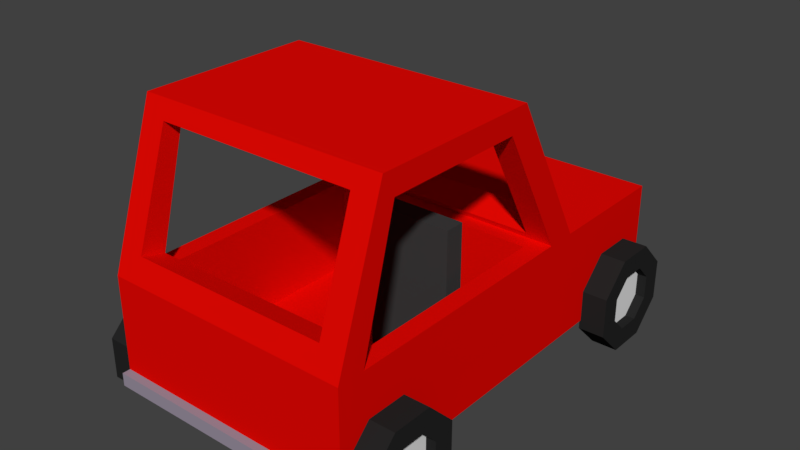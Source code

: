 # Source: Car.blend  (saved by Blender 2.79.0; exported with 4.5.12 LTS)
import bpy
from mathutils import Matrix  # noqa: F401  (used for matrix-valued properties, if any)

bpy.ops.wm.read_factory_settings(use_empty=True)
scene = bpy.context.scene
scene.name = 'Scene'

# ---- collections
col_collection_1 = bpy.data.collections.new('Collection 1'); scene.collection.children.link(col_collection_1)

# ---- materials (node trees are filled in below, after node groups)
mat_material = bpy.data.materials.new('Material')
mat_material.alpha_threshold = 0.0
mat_material.diffuse_color = (0.04518, 0.04518, 0.04518, 1.0)
mat_material.roughness = 0.5
mat_outer_tire = bpy.data.materials.new('Outer Tire')
mat_outer_tire.alpha_threshold = 0.0
mat_outer_tire.diffuse_color = (0.01885, 0.01885, 0.01885, 1.0)
mat_outer_tire.roughness = 0.5
mat_outer_tire.specular_intensity = 0.0
mat_inner_tire = bpy.data.materials.new('Inner Tire')
mat_inner_tire.alpha_threshold = 0.0
mat_inner_tire.roughness = 0.5
mat_car_body = bpy.data.materials.new('Car Body')
mat_car_body.alpha_threshold = 0.0
mat_car_body.diffuse_color = (0.8, 0.002516, 0.0007249, 1.0)
mat_car_body.roughness = 0.5
mat_head_lights = bpy.data.materials.new('Head Lights')
mat_head_lights.alpha_threshold = 0.0
mat_head_lights.roughness = 0.5
mat_bumper = bpy.data.materials.new('Bumper')
mat_bumper.alpha_threshold = 0.0
mat_bumper.diffuse_color = (0.3222, 0.2752, 0.3493, 1.0)
mat_bumper.roughness = 0.5

# ---- material node trees

# ---- world
world_world = bpy.data.worlds.new('World'); scene.world = world_world
world_world.color = (0.05088, 0.05088, 0.05088)
world_world.use_sun_shadow = False
world_world.sun_shadow_jitter_overblur = 0.0
world_world.cycles.sampling_method = 'MANUAL'

# ---- meshes
me_cube_005 = bpy.data.meshes.new('Cube.005')
me_cube_005.from_pydata([(-0.7746, -0.5, -0.2513), (-0.7746, -0.5, 0.3531), (-0.7746, 1.0, -0.2513), (-0.7746, 1.0, 0.3438), (0.7746, -0.5, -0.2513), (0.7746, -0.5, 0.3531), (0.7746, 1.0, -0.2513), (0.7746, 1.0, 0.3438), (-0.7746, -0.1321, -0.2513), (-0.7746, -0.1321, 0.3438), (0.7746, -0.1321, -0.2513), (0.7746, -0.1321, 0.3438), (0.7746, -0.1321, 2.399), (0.7746, -0.5, 2.399), (-0.7746, -0.5, 2.399), (-0.7746, -0.1321, 2.399)], [], [(8, 9, 3, 2), (2, 3, 7, 6), (10, 11, 5, 4), (4, 5, 1, 0), (8, 10, 4, 0), (11, 9, 15, 12), (7, 3, 9, 11), (2, 6, 10, 8), (6, 7, 11, 10), (0, 1, 9, 8), (12, 15, 14, 13), (5, 11, 12, 13), (9, 1, 14, 15), (1, 5, 13, 14)])
me_cube_005.materials.append(mat_material)
me_cube_005.use_remesh_preserve_volume = False
me_cube_005.use_remesh_preserve_attributes = False
me_cube_005.use_mirror_vertex_groups = False
me_cube_005.update()
me_cylinder_001 = bpy.data.meshes.new('Cylinder.001')
me_cylinder_001.from_pydata([(-0.02218, 0.9239, 0.3827), (0.4784, 0.9239, 0.3827), (-0.02218, 0.9239, -0.3827), (0.4784, 0.9239, -0.3827), (-0.02218, 0.3827, -0.9239), (0.4784, 0.3827, -0.9239), (-0.02218, -0.3827, -0.9239), (0.4784, -0.3827, -0.9239), (-0.02218, -0.9239, -0.3827), (0.4784, -0.9239, -0.3827), (-0.02218, -0.9239, 0.3827), (0.4784, -0.9239, 0.3827), (-0.02218, -0.3827, 0.9239), (0.4784, -0.3827, 0.9239), (-0.02218, 0.3827, 0.9239), (0.4784, 0.3827, 0.9239), (-0.02218, -0.5353, -0.2217), (0.4784, -0.5353, -0.2217), (-0.02218, -0.2217, -0.5353), (0.4784, -0.2217, -0.5353), (0.4784, 0.5353, -0.2217), (-0.02218, 0.5353, -0.2217), (0.4784, 0.5353, 0.2217), (-0.02218, 0.5353, 0.2217), (-0.02218, -0.5353, 0.2217), (0.4784, -0.5353, 0.2217), (0.4784, 0.2217, 0.5353), (-0.02218, 0.2217, 0.5353), (0.4784, -0.2217, 0.5353), (-0.02218, -0.2217, 0.5353), (0.4784, 0.2217, -0.5353), (-0.02218, 0.2217, -0.5353), (0.1612, 0.5353, 0.2217), (0.295, 0.5353, 0.2217), (0.295, -0.5353, -0.2217), (0.1612, -0.5353, -0.2217), (0.295, -0.5353, 0.2217), (0.1612, -0.5353, 0.2217), (0.295, 0.5353, -0.2217), (0.1612, 0.5353, -0.2217), (0.295, -0.2217, 0.5353), (0.1612, -0.2217, 0.5353), (0.295, 0.2217, -0.5353), (0.1612, 0.2217, -0.5353), (0.295, 0.2217, 0.5353), (0.1612, 0.2217, 0.5353), (0.295, -0.2217, -0.5353), (0.1612, -0.2217, -0.5353)], [], [(0, 1, 3, 2), (2, 3, 5, 4), (4, 5, 7, 6), (6, 7, 9, 8), (8, 9, 11, 10), (10, 11, 13, 12), (12, 13, 15, 14), (14, 15, 1, 0), (12, 29, 24, 10), (44, 26, 28, 40), (42, 30, 20, 38), (40, 28, 25, 36), (46, 19, 30, 42), (34, 17, 19, 46), (33, 22, 26, 44), (38, 20, 22, 33), (36, 25, 17, 34), (14, 27, 29, 12), (11, 25, 28, 13), (9, 17, 25, 11), (7, 19, 17, 9), (5, 30, 19, 7), (3, 20, 30, 5), (1, 22, 20, 3), (15, 26, 22, 1), (13, 28, 26, 15), (10, 24, 16, 8), (8, 16, 18, 6), (4, 6, 18, 31), (4, 31, 21, 2), (2, 21, 23, 0), (0, 23, 27, 14), (24, 37, 35, 16), (37, 35, 34, 36), (21, 39, 32, 23), (39, 32, 33, 38), (23, 32, 45, 27), (32, 45, 44, 33), (16, 35, 47, 18), (35, 47, 46, 34), (18, 47, 43, 31), (47, 43, 42, 46), (29, 41, 37, 24), (41, 37, 36, 40), (31, 43, 39, 21), (43, 39, 38, 42), (27, 45, 41, 29), (45, 41, 40, 44), (41, 45, 32, 39, 43, 47, 35, 37), (36, 34, 46, 42, 38, 33, 44, 40)])
me_cylinder_001.polygons.foreach_set('material_index', [0, 0, 0, 0, 0, 0, 0, 0, 0, 0, 0, 0, 0, 0, 0, 0, 0, 0, 0, 0, 0, 0, 0, 0, 0, 0, 0, 0, 0, 0, 0, 0, 0, 0, 0, 0, 0, 0, 0, 0, 0, 0, 0, 0, 0, 0, 0, 0, 1, 1])
me_cylinder_001.materials.append(mat_outer_tire)
me_cylinder_001.materials.append(mat_inner_tire)
me_cylinder_001.use_remesh_preserve_volume = False
me_cylinder_001.use_remesh_preserve_attributes = False
me_cylinder_001.use_mirror_vertex_groups = False
me_cylinder_001.update()
me_cube = bpy.data.meshes.new('Cube')
me_cube.from_pydata([(-2.109, -3.936, -1.348), (-2.109, -3.936, 0.6517), (-1.609, 4.272, -0.6347), (-1.609, 4.272, -0.06652), (2.109, -3.936, -1.348), (2.109, -3.936, 0.6517), (1.609, 4.272, -0.6347), (1.609, 4.272, -0.06652), (-2.109, 1.809, -1.348), (-2.109, 1.809, 0.6517), (2.109, 1.809, -1.348), (2.109, 1.809, 0.6517), (-2.109, 1.235, -1.348), (1.802, 0.928, 0.6517), (-1.802, 0.928, 0.6517), (2.109, 1.235, -1.348), (-2.109, 0.2669, 3.441), (2.109, 0.2669, 3.441), (-2.109, -0.07633, 3.022), (-2.109, 0.4982, 3.022), (2.109, 0.4982, 3.022), (2.109, -0.07633, 3.022), (2.109, -2.991, 3.441), (-2.109, -2.759, 3.022), (2.109, -2.759, 3.022), (-2.109, -3.419, -1.348), (1.802, -3.112, 0.6517), (-1.802, -3.112, 0.6517), (2.109, -3.419, -1.348), (2.109, -2.761, 3.025), (-2.109, -2.991, 3.441), (-2.109, -2.761, 3.025), (1.691, 1.603, 1.025), (1.691, 1.17, 0.7689), (-1.691, 1.603, 1.025), (-1.691, 1.17, 0.7689), (-1.691, 0.4982, 3.022), (-1.691, 0.4345, 3.138), (-1.691, 0.001605, 2.881), (-1.691, 0.1297, 2.65), (1.691, 0.4345, 3.138), (1.691, 0.001605, 2.881), (1.691, 0.4982, 3.022), (1.691, 1.073, 0.9445), (1.691, -3.331, 0.9679), (1.691, -3.786, 1.094), (-1.691, -3.786, 1.094), (-1.691, -3.331, 0.9679), (-1.691, -3.103, 3.11), (-1.691, -2.764, 3.016), (1.691, -3.103, 3.11), (1.691, -2.764, 3.016), (-2.109, -3.419, 0.6517), (-2.109, 1.235, 0.6517), (2.109, 1.235, 0.6517), (2.109, -3.419, 0.6517), (-1.802, -3.112, -1.092), (-1.802, 0.928, -1.092), (1.802, 0.928, -1.092), (1.802, -3.112, -1.092), (0.6802, 4.272, -0.6347), (0.6802, 4.272, -0.06652), (0.0, -3.936, -1.348), (2.384e-07, -3.936, 0.6517), (0.0, 1.809, 0.6517), (0.0, 1.809, -1.348), (0.0, 1.235, -1.348), (2.384e-07, -3.419, -1.348), (-0.6802, 4.272, -0.06652), (2.109, 4.272, 0.6517), (2.109, 4.272, -1.348), (-0.6802, 4.272, -0.6347), (-2.109, 4.272, 0.6517), (-2.109, 4.272, -1.348), (0.0, 4.272, -1.348), (-2.384e-07, 4.272, 0.6517), (0.6802, 4.422, -0.06652), (1.609, 4.422, -0.06652), (1.609, 4.422, -0.6347), (0.6802, 4.422, -0.6347), (-1.609, 4.422, -0.06652), (-1.609, 4.422, -0.6347), (-0.6802, 4.422, -0.6347), (-0.6802, 4.422, -0.06652), (-2.109, -3.936, -1.105), (-2.109, 4.272, -1.105), (2.109, 4.272, -1.105), (2.109, -3.936, -1.105), (2.109, 1.809, -1.105), (-2.109, 1.809, -1.105), (-2.109, 1.235, -1.105), (2.109, 1.235, -1.105), (-2.109, -3.419, -1.105), (2.109, -3.419, -1.105), (2.905e-08, -3.936, -1.105), (-2.905e-08, 4.272, -1.105), (-2.109, 4.401, -1.105), (-2.109, 4.401, -1.348), (0.0, 4.401, -1.348), (2.109, 4.401, -1.105), (2.109, 4.401, -1.348), (-2.905e-08, 4.401, -1.105), (2.109, -4.086, -1.105), (2.109, -4.086, -1.348), (0.0, -4.086, -1.348), (-2.109, -4.086, -1.348), (2.905e-08, -4.086, -1.105), (-2.109, -4.086, -1.105)], [], [(89, 9, 72, 85), (60, 61, 76, 79), (93, 55, 5, 87), (94, 63, 1, 84), (67, 28, 4, 62), (55, 44, 51, 49, 31, 29), (75, 72, 9, 64), (74, 70, 10, 65), (86, 69, 11, 88), (90, 53, 9, 89), (92, 52, 53, 90), (24, 21, 17, 22), (65, 10, 15, 66), (88, 11, 54, 91), (20, 42, 40, 37, 36, 19, 16, 17), (54, 11, 20, 21), (53, 54, 43, 33, 35, 39, 18), (11, 64, 9, 19, 36, 34, 32, 42, 20), (9, 53, 18, 19), (18, 21, 24, 23), (84, 1, 52, 92), (27, 26, 59, 56), (66, 15, 28, 67), (91, 54, 55, 93), (1, 46, 48, 50, 22, 30), (52, 1, 30, 31), (5, 55, 29, 22), (30, 16, 18, 23), (19, 18, 16), (21, 20, 17), (16, 30, 22, 17), (32, 33, 43, 41, 40, 42), (18, 39, 38, 41, 43, 54, 21), (35, 34, 36, 37, 38, 39), (34, 35, 33, 32), (40, 41, 38, 37), (44, 45, 50, 51), (22, 50, 45, 46, 1, 63, 5), (31, 49, 47, 44, 55, 52), (46, 47, 49, 48), (47, 46, 45, 44), (51, 50, 48, 49), (27, 14, 53, 52), (14, 13, 54, 53), (13, 26, 55, 54), (26, 27, 52, 55), (58, 57, 56, 59), (13, 14, 57, 58), (26, 13, 58, 59), (14, 27, 56, 57), (12, 66, 67, 25), (8, 65, 66, 12), (73, 74, 65, 8), (69, 75, 64, 11), (25, 67, 62, 0), (87, 5, 63, 94), (71, 2, 81, 82), (73, 85, 96, 97), (85, 72, 75, 95), (79, 76, 77, 78), (81, 80, 83, 82), (7, 6, 78, 77), (3, 68, 83, 80), (2, 3, 80, 81), (6, 60, 79, 78), (68, 71, 82, 83), (61, 7, 77, 76), (70, 74, 98, 100), (75, 69, 86, 95), (87, 94, 106, 102), (15, 91, 93, 28), (0, 84, 92, 25), (10, 88, 91, 15), (25, 92, 90, 12), (12, 90, 89, 8), (70, 86, 88, 10), (0, 62, 104, 105), (28, 93, 87, 4), (8, 89, 85, 73), (101, 99, 100, 98), (97, 96, 101, 98), (85, 95, 101, 96), (86, 70, 100, 99), (74, 73, 97, 98), (95, 86, 99, 101), (103, 102, 106, 104), (104, 106, 107, 105), (94, 84, 107, 106), (62, 4, 103, 104), (84, 0, 105, 107), (4, 87, 102, 103)])
me_cube.polygons.foreach_set('material_index', [0, 1, 0, 0, 0, 0, 0, 0, 0, 0, 0, 0, 0, 0, 0, 0, 0, 0, 0, 0, 0, 0, 0, 0, 0, 0, 0, 0, 0, 0, 0, 0, 0, 0, 0, 0, 0, 0, 0, 0, 0, 0, 0, 0, 0, 0, 0, 0, 0, 0, 0, 0, 0, 0, 0, 0, 1, 2, 0, 1, 1, 1, 1, 1, 1, 1, 1, 2, 0, 2, 0, 0, 0, 0, 0, 0, 2, 0, 0, 2, 2, 2, 2, 2, 2, 2, 2, 2, 2, 2, 2])
me_cube.materials.append(mat_car_body)
me_cube.materials.append(mat_head_lights)
me_cube.materials.append(mat_bumper)
me_cube.use_remesh_preserve_volume = False
me_cube.use_remesh_preserve_attributes = False
me_cube.use_mirror_vertex_groups = False
me_cube.update()

# ---- objects
ob_car = bpy.data.objects.new('Car', None)
ob_seat_4 = bpy.data.objects.new('Seat 4', me_cube_005)
ob_seat_3 = bpy.data.objects.new('Seat 3', me_cube_005)
ob_seat_2 = bpy.data.objects.new('Seat 2', me_cube_005)
ob_seat_1 = bpy.data.objects.new('Seat 1', me_cube_005)
ob_tire_1 = bpy.data.objects.new('Tire 1', me_cylinder_001)
ob_tire_2 = bpy.data.objects.new('Tire 2', me_cylinder_001)
ob_tire_3 = bpy.data.objects.new('Tire 3', me_cylinder_001)
ob_tire_4 = bpy.data.objects.new('Tire 4', me_cylinder_001)
ob_body = bpy.data.objects.new('Body', me_cube)

# ---- transforms, parenting, visibility, modifiers, constraints
ob_car.location = (0.0, 0.0, 0.0)
ob_car.rotation_euler = (1.571, 0.0, 0.0)
ob_car.empty_display_size = 2.0
ob_car.empty_image_offset = (0.0, 0.0)
ob_car.hide_render = True
ob_car.lineart.crease_threshold = 0.0
ob_seat_4.parent = ob_car
ob_seat_4.matrix_parent_inverse = Matrix(((1.0, 0.0, 0.0, 0.0), (0.0, -4.371e-08, 1.0, 0.0), (0.0, -1.0, -4.371e-08, 0.0), (0.0, 0.0, 0.0, 1.0)))
ob_seat_4.location = (2.333, -0.9574, 2.399)
ob_seat_4.rotation_euler = (-1.192e-07, 0.0, 0.0)
ob_seat_4.scale = (2.0, 2.0, 2.0)
ob_seat_4.lineart.crease_threshold = 0.0
ob_seat_3.parent = ob_car
ob_seat_3.matrix_parent_inverse = Matrix(((1.0, 0.0, 0.0, 0.0), (0.0, -4.371e-08, 1.0, 0.0), (0.0, -1.0, -4.371e-08, 0.0), (0.0, 0.0, 0.0, 1.0)))
ob_seat_3.location = (-1.567, -5.538, 2.399)
ob_seat_3.rotation_euler = (-1.192e-07, 0.0, 0.0)
ob_seat_3.scale = (2.0, 2.0, 2.0)
ob_seat_3.hide_render = True
ob_seat_3.lineart.crease_threshold = 0.0
ob_seat_2.parent = ob_car
ob_seat_2.matrix_parent_inverse = Matrix(((1.0, 0.0, 0.0, 0.0), (0.0, -4.371e-08, 1.0, 0.0), (0.0, -1.0, -4.371e-08, 0.0), (0.0, 0.0, 0.0, 1.0)))
ob_seat_2.location = (2.333, -5.538, 2.399)
ob_seat_2.rotation_euler = (-1.192e-07, 0.0, 0.0)
ob_seat_2.scale = (2.0, 2.0, 2.0)
ob_seat_2.hide_render = True
ob_seat_2.lineart.crease_threshold = 0.0
ob_seat_1.parent = ob_car
ob_seat_1.matrix_parent_inverse = Matrix(((1.0, 0.0, 0.0, 0.0), (0.0, -4.371e-08, 1.0, 0.0), (0.0, -1.0, -4.371e-08, 0.0), (0.0, 0.0, 0.0, 1.0)))
ob_seat_1.location = (-1.567, -0.9574, 2.399)
ob_seat_1.rotation_euler = (-1.192e-07, 0.0, 0.0)
ob_seat_1.scale = (2.0, 2.0, 2.0)
ob_seat_1.hide_render = True
ob_seat_1.lineart.crease_threshold = 0.0
ob_tire_1.parent = ob_car
ob_tire_1.matrix_parent_inverse = Matrix(((1.0, 0.0, 0.0, 0.0), (0.0, -4.371e-08, 1.0, 0.0), (0.0, -1.0, -4.371e-08, 0.0), (0.0, 0.0, 0.0, 1.0)))
ob_tire_1.location = (-5.254, -6.204, 1.815)
ob_tire_1.rotation_euler = (-1.192e-07, 0.0, 0.0)
ob_tire_1.scale = (2.0, 2.0, 2.0)
ob_tire_1.lineart.crease_threshold = 0.0
ob_tire_2.parent = ob_car
ob_tire_2.matrix_parent_inverse = Matrix(((1.0, 0.0, 0.0, 0.0), (0.0, -4.371e-08, 1.0, 0.0), (0.0, -1.0, -4.371e-08, 0.0), (0.0, 0.0, 0.0, 1.0)))
ob_tire_2.location = (-5.254, 6.361, 1.815)
ob_tire_2.rotation_euler = (-1.192e-07, 0.0, 0.0)
ob_tire_2.scale = (2.0, 2.0, 2.0)
ob_tire_2.lineart.crease_threshold = 0.0
ob_tire_3.parent = ob_car
ob_tire_3.matrix_parent_inverse = Matrix(((1.0, 0.0, 0.0, 0.0), (0.0, -4.371e-08, 1.0, 0.0), (0.0, -1.0, -4.371e-08, 0.0), (0.0, 0.0, 0.0, 1.0)))
ob_tire_3.location = (5.063, -6.204, 1.815)
ob_tire_3.rotation_euler = (-1.192e-07, 0.0, 0.0)
ob_tire_3.scale = (2.0, 2.0, 2.0)
ob_tire_3.lineart.crease_threshold = 0.0
ob_tire_4.parent = ob_car
ob_tire_4.matrix_parent_inverse = Matrix(((1.0, 0.0, 0.0, 0.0), (0.0, -4.371e-08, 1.0, 0.0), (0.0, -1.0, -4.371e-08, 0.0), (0.0, 0.0, 0.0, 1.0)))
ob_tire_4.location = (5.063, 6.361, 1.815)
ob_tire_4.rotation_euler = (-1.192e-07, 0.0, 0.0)
ob_tire_4.scale = (2.0, 2.0, 2.0)
ob_tire_4.lineart.crease_threshold = 0.0
ob_body.parent = ob_car
ob_body.matrix_parent_inverse = Matrix(((1.0, 0.0, 0.0, 0.0), (0.0, -4.371e-08, 1.0, 0.0), (0.0, -1.0, -4.371e-08, 0.0), (0.0, 0.0, 0.0, 1.0)))
ob_body.location = (0.3827, -0.3133, 4.08)
ob_body.rotation_euler = (-1.192e-07, 0.0, 0.0)
ob_body.scale = (2.219, 2.0, 2.0)
ob_body.lineart.crease_threshold = 0.0

# ---- collection membership
col_collection_1.objects.link(ob_car)
col_collection_1.objects.link(ob_seat_4)
col_collection_1.objects.link(ob_seat_3)
col_collection_1.objects.link(ob_seat_2)
col_collection_1.objects.link(ob_seat_1)
col_collection_1.objects.link(ob_tire_1)
col_collection_1.objects.link(ob_tire_2)
col_collection_1.objects.link(ob_tire_3)
col_collection_1.objects.link(ob_tire_4)
col_collection_1.objects.link(ob_body)

# ---- scene / render settings (as saved in the file)
scene.frame_start = 1; scene.frame_end = 250; scene.frame_set(0)
scene.render.engine = 'CYCLES'
scene.render.resolution_percentage = 50
scene.render.dither_intensity = 0.0
scene.cycles.use_denoising = False
scene.cycles.samples = 128
scene.cycles.sampling_pattern = 'TABULATED_SOBOL'
scene.cycles.use_adaptive_sampling = False
scene.cycles.use_light_tree = False
scene.cycles.blur_glossy = 0.0
scene.cycles.sample_clamp_indirect = 0.0
scene.view_settings.view_transform = 'Standard'
bpy.context.view_layer.update()

# ---- added for rendering (the .blend has no active camera and no usable light): camera, sun
cam_auto = bpy.data.cameras.new('AutoCamera')
cam_auto.lens = 50.0
cam_auto.sensor_width = 36.0
cam_auto.clip_end = 1000.0
ob_auto_camera = bpy.data.objects.new('AutoCamera', cam_auto)
scene.collection.objects.link(ob_auto_camera)
ob_auto_camera.location = (21.8308, -25.7423, 22.6405)
ob_auto_camera.rotation_euler = (1.09748, -7.21219e-08, 0.694738)
scene.camera = ob_auto_camera
light_auto_sun = bpy.data.lights.new('AutoSun', 'SUN')
light_auto_sun.energy = 3.0
light_auto_sun.angle = 0.0523599
ob_auto_sun = bpy.data.objects.new('AutoSun', light_auto_sun)
scene.collection.objects.link(ob_auto_sun)
ob_auto_sun.rotation_euler = (0.872665, 0.174533, 0.523599)
bpy.context.view_layer.update()
